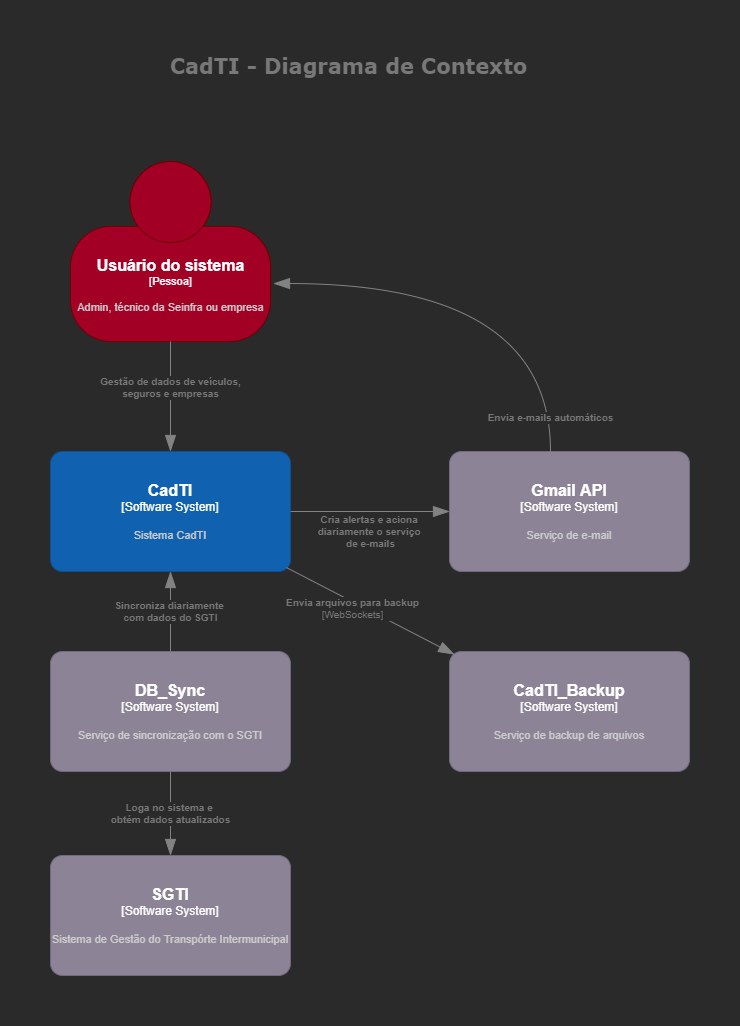

The diagram above was exported from draw.io. Its source (the exported page's mxGraphModel, read from the mxfile embedded in the PNG):
<mxGraphModel dx="1566" dy="921" grid="1" gridSize="10" guides="1" tooltips="1" connect="1" arrows="1" fold="1" page="1" pageScale="1" pageWidth="827" pageHeight="1169" math="0" shadow="0">
  <root>
    <mxCell id="0" />
    <mxCell id="1" parent="0" />
    <object placeholders="1" c4Name="Usuário do sistema" c4Type="Pessoa" c4Description="Admin, técnico da Seinfra ou empresa" label="&lt;font style=&quot;font-size: 16px&quot;&gt;&lt;b&gt;%c4Name%&lt;/b&gt;&lt;/font&gt;&lt;div&gt;[%c4Type%]&lt;/div&gt;&lt;br&gt;&lt;div&gt;&lt;font style=&quot;font-size: 11px&quot;&gt;&lt;font color=&quot;#cccccc&quot;&gt;%c4Description%&lt;/font&gt;&lt;/div&gt;" id="8EwYy-G7207m7vS4SOd8-1">
      <mxCell style="html=1;fontSize=11;dashed=0;whitespace=wrap;fillColor=#a20025;strokeColor=#6F0000;fontColor=#ffffff;shape=mxgraph.c4.person2;align=center;metaEdit=1;points=[[0.5,0,0],[1,0.5,0],[1,0.75,0],[0.75,1,0],[0.5,1,0],[0.25,1,0],[0,0.75,0],[0,0.5,0]];resizable=0;" parent="1" vertex="1">
        <mxGeometry x="116" y="166" width="200" height="180" as="geometry" />
      </mxCell>
    </object>
    <object placeholders="1" c4Name="CadTI" c4Type="Software System" c4Description="Sistema CadTI" label="&lt;font style=&quot;font-size: 16px&quot;&gt;&lt;b&gt;%c4Name%&lt;/b&gt;&lt;/font&gt;&lt;div&gt;[%c4Type%]&lt;/div&gt;&lt;br&gt;&lt;div&gt;&lt;font style=&quot;font-size: 11px&quot;&gt;&lt;font color=&quot;#cccccc&quot;&gt;%c4Description%&lt;/font&gt;&lt;/div&gt;" id="8EwYy-G7207m7vS4SOd8-2">
      <mxCell style="rounded=1;whiteSpace=wrap;html=1;labelBackgroundColor=none;fillColor=#1061B0;fontColor=#ffffff;align=center;arcSize=10;strokeColor=#0D5091;metaEdit=1;resizable=0;points=[[0.25,0,0],[0.5,0,0],[0.75,0,0],[1,0.25,0],[1,0.5,0],[1,0.75,0],[0.75,1,0],[0.5,1,0],[0.25,1,0],[0,0.75,0],[0,0.5,0],[0,0.25,0]];" parent="1" vertex="1">
        <mxGeometry x="96" y="456" width="240" height="120" as="geometry" />
      </mxCell>
    </object>
    <object placeholders="1" c4Name="DB_Sync" c4Type="Software System" c4Description="Serviço de sincronização com o SGTI" label="&lt;font style=&quot;font-size: 16px&quot;&gt;&lt;b&gt;%c4Name%&lt;/b&gt;&lt;/font&gt;&lt;div&gt;[%c4Type%]&lt;/div&gt;&lt;br&gt;&lt;div&gt;&lt;font style=&quot;font-size: 11px&quot;&gt;&lt;font color=&quot;#cccccc&quot;&gt;%c4Description%&lt;/font&gt;&lt;/div&gt;" id="8EwYy-G7207m7vS4SOd8-3">
      <mxCell style="rounded=1;whiteSpace=wrap;html=1;labelBackgroundColor=none;fillColor=#8C8496;fontColor=#ffffff;align=center;arcSize=10;strokeColor=#736782;metaEdit=1;resizable=0;points=[[0.25,0,0],[0.5,0,0],[0.75,0,0],[1,0.25,0],[1,0.5,0],[1,0.75,0],[0.75,1,0],[0.5,1,0],[0.25,1,0],[0,0.75,0],[0,0.5,0],[0,0.25,0]];" parent="1" vertex="1">
        <mxGeometry x="96" y="656" width="240" height="120" as="geometry" />
      </mxCell>
    </object>
    <object placeholders="1" c4Name="SGTI" c4Type="Software System" c4Description="Sistema de Gestão do Transpórte Intermunicipal" label="&lt;font style=&quot;font-size: 16px&quot;&gt;&lt;b&gt;%c4Name%&lt;/b&gt;&lt;/font&gt;&lt;div&gt;[%c4Type%]&lt;/div&gt;&lt;br&gt;&lt;div&gt;&lt;font style=&quot;font-size: 11px&quot;&gt;&lt;font color=&quot;#cccccc&quot;&gt;%c4Description%&lt;/font&gt;&lt;/div&gt;" id="8EwYy-G7207m7vS4SOd8-4">
      <mxCell style="rounded=1;whiteSpace=wrap;html=1;labelBackgroundColor=none;fillColor=#8C8496;fontColor=#ffffff;align=center;arcSize=10;strokeColor=#736782;metaEdit=1;resizable=0;points=[[0.25,0,0],[0.5,0,0],[0.75,0,0],[1,0.25,0],[1,0.5,0],[1,0.75,0],[0.75,1,0],[0.5,1,0],[0.25,1,0],[0,0.75,0],[0,0.5,0],[0,0.25,0]];" parent="1" vertex="1">
        <mxGeometry x="96" y="860" width="240" height="120" as="geometry" />
      </mxCell>
    </object>
    <object placeholders="1" c4Name="Gmail API" c4Type="Software System" c4Description="Serviço de e-mail" label="&lt;font style=&quot;font-size: 16px&quot;&gt;&lt;b&gt;%c4Name%&lt;/b&gt;&lt;/font&gt;&lt;div&gt;[%c4Type%]&lt;/div&gt;&lt;br&gt;&lt;div&gt;&lt;font style=&quot;font-size: 11px&quot;&gt;&lt;font color=&quot;#cccccc&quot;&gt;%c4Description%&lt;/font&gt;&lt;/div&gt;" id="8EwYy-G7207m7vS4SOd8-5">
      <mxCell style="rounded=1;whiteSpace=wrap;html=1;labelBackgroundColor=none;fillColor=#8C8496;fontColor=#ffffff;align=center;arcSize=10;strokeColor=#736782;metaEdit=1;resizable=0;points=[[0.25,0,0],[0.5,0,0],[0.75,0,0],[1,0.25,0],[1,0.5,0],[1,0.75,0],[0.75,1,0],[0.5,1,0],[0.25,1,0],[0,0.75,0],[0,0.5,0],[0,0.25,0]];" parent="1" vertex="1">
        <mxGeometry x="495" y="456" width="240" height="120" as="geometry" />
      </mxCell>
    </object>
    <object placeholders="1" c4Type="Relationship" c4Description="Envia e-mails automáticos" label="&lt;div style=&quot;text-align: left&quot;&gt;&lt;div style=&quot;text-align: center&quot;&gt;&lt;b&gt;%c4Description%&lt;/b&gt;&lt;/div&gt;&lt;/div&gt;" id="8EwYy-G7207m7vS4SOd8-8">
      <mxCell style="endArrow=blockThin;html=1;fontSize=10;fontColor=#787878;strokeWidth=1;endFill=1;strokeColor=#828282;elbow=vertical;metaEdit=1;endSize=14;startSize=14;jumpStyle=arc;jumpSize=16;edgeStyle=orthogonalEdgeStyle;entryX=1.015;entryY=0.678;entryDx=0;entryDy=0;entryPerimeter=0;curved=1;" parent="1" source="8EwYy-G7207m7vS4SOd8-5" target="8EwYy-G7207m7vS4SOd8-1" edge="1">
        <mxGeometry x="-0.8476" width="240" relative="1" as="geometry">
          <mxPoint x="546" y="286" as="sourcePoint" />
          <mxPoint x="336" y="276" as="targetPoint" />
          <Array as="points">
            <mxPoint x="596" y="288" />
          </Array>
          <mxPoint as="offset" />
        </mxGeometry>
      </mxCell>
    </object>
    <object placeholders="1" c4Type="Relationship" c4Description="Gestão de dados de veículos,&#10;seguros e empresas" label="&lt;div style=&quot;text-align: left&quot;&gt;&lt;div style=&quot;text-align: center&quot;&gt;&lt;b&gt;%c4Description%&lt;/b&gt;&lt;/div&gt;&lt;/div&gt;" id="8EwYy-G7207m7vS4SOd8-9">
      <mxCell style="endArrow=blockThin;html=1;fontSize=10;fontColor=#787878;strokeWidth=1;endFill=1;strokeColor=#828282;elbow=vertical;metaEdit=1;endSize=14;startSize=14;jumpStyle=arc;jumpSize=16;rounded=1;edgeStyle=orthogonalEdgeStyle;exitX=0.5;exitY=1;exitDx=0;exitDy=0;exitPerimeter=0;entryX=0.5;entryY=0;entryDx=0;entryDy=0;entryPerimeter=0;" parent="1" source="8EwYy-G7207m7vS4SOd8-1" target="8EwYy-G7207m7vS4SOd8-2" edge="1">
        <mxGeometry x="-0.1667" width="240" relative="1" as="geometry">
          <mxPoint x="215.5" y="376" as="sourcePoint" />
          <mxPoint x="216" y="446" as="targetPoint" />
          <mxPoint as="offset" />
        </mxGeometry>
      </mxCell>
    </object>
    <object placeholders="1" c4Type="Relationship" c4Description="Sincroniza diariamente &#10;com dados do SGTI" label="&lt;div style=&quot;text-align: left&quot;&gt;&lt;div style=&quot;text-align: center&quot;&gt;&lt;b&gt;%c4Description%&lt;/b&gt;&lt;/div&gt;&lt;/div&gt;" id="8EwYy-G7207m7vS4SOd8-10">
      <mxCell style="endArrow=blockThin;html=1;fontSize=10;fontColor=#787878;strokeWidth=1;endFill=1;strokeColor=#828282;elbow=vertical;metaEdit=1;endSize=14;startSize=14;jumpStyle=arc;jumpSize=16;rounded=1;edgeStyle=orthogonalEdgeStyle;entryX=0.5;entryY=1;entryDx=0;entryDy=0;entryPerimeter=0;exitX=0.5;exitY=0;exitDx=0;exitDy=0;exitPerimeter=0;" parent="1" source="8EwYy-G7207m7vS4SOd8-3" target="8EwYy-G7207m7vS4SOd8-2" edge="1">
        <mxGeometry width="240" relative="1" as="geometry">
          <mxPoint x="215.5" y="666" as="sourcePoint" />
          <mxPoint x="215.5" y="586" as="targetPoint" />
          <mxPoint as="offset" />
        </mxGeometry>
      </mxCell>
    </object>
    <object placeholders="1" c4Type="Relationship" c4Description="Loga no sistema e &#10;obtém dados atualizados" label="&lt;div style=&quot;text-align: left&quot;&gt;&lt;div style=&quot;text-align: center&quot;&gt;&lt;b&gt;%c4Description%&lt;/b&gt;&lt;/div&gt;&lt;/div&gt;" id="8EwYy-G7207m7vS4SOd8-11">
      <mxCell style="endArrow=blockThin;html=1;fontSize=10;fontColor=#787878;strokeWidth=1;endFill=1;strokeColor=#828282;elbow=vertical;metaEdit=1;endSize=14;startSize=14;jumpStyle=arc;jumpSize=16;rounded=1;edgeStyle=orthogonalEdgeStyle;exitX=0.5;exitY=1;exitDx=0;exitDy=0;exitPerimeter=0;entryX=0.5;entryY=0;entryDx=0;entryDy=0;entryPerimeter=0;" parent="1" source="8EwYy-G7207m7vS4SOd8-3" target="8EwYy-G7207m7vS4SOd8-4" edge="1">
        <mxGeometry width="240" relative="1" as="geometry">
          <mxPoint x="215.5" y="786" as="sourcePoint" />
          <mxPoint x="216" y="846" as="targetPoint" />
          <mxPoint as="offset" />
        </mxGeometry>
      </mxCell>
    </object>
    <object placeholders="1" c4Type="Relationship" c4Description="Cria alertas e aciona &#10;diariamente o serviço &#10;de e-mails" label="&lt;div style=&quot;text-align: left&quot;&gt;&lt;div style=&quot;text-align: center&quot;&gt;&lt;b&gt;%c4Description%&lt;/b&gt;&lt;/div&gt;&lt;/div&gt;" id="8EwYy-G7207m7vS4SOd8-12">
      <mxCell style="endArrow=blockThin;html=1;fontSize=10;fontColor=#787878;strokeWidth=1;endFill=1;strokeColor=#828282;elbow=vertical;metaEdit=1;endSize=14;startSize=14;jumpStyle=arc;jumpSize=16;rounded=1;edgeStyle=orthogonalEdgeStyle;exitX=1;exitY=0.5;exitDx=0;exitDy=0;exitPerimeter=0;entryX=0;entryY=0.5;entryDx=0;entryDy=0;entryPerimeter=0;" parent="1" source="8EwYy-G7207m7vS4SOd8-2" target="8EwYy-G7207m7vS4SOd8-5" edge="1">
        <mxGeometry x="0.0063" y="-20" width="240" relative="1" as="geometry">
          <mxPoint x="356" y="515.5" as="sourcePoint" />
          <mxPoint x="466" y="515.5" as="targetPoint" />
          <mxPoint as="offset" />
        </mxGeometry>
      </mxCell>
    </object>
    <mxCell id="FKPxF9c3coFd25yMExfV-4" value="CadTI - Diagrama de Contexto" style="text;html=1;resizable=0;autosize=1;align=center;verticalAlign=middle;points=[];fillColor=none;strokeColor=none;rounded=0;fontStyle=1;fontSize=21;fontColor=#787878;fontFamily=Verdana;" parent="1" vertex="1">
      <mxGeometry x="209" y="55" width="370" height="30" as="geometry" />
    </mxCell>
    <object placeholders="1" c4Name="CadTI_Backup" c4Type="Software System" c4Description="Serviço de backup de arquivos" label="&lt;font style=&quot;font-size: 16px&quot;&gt;&lt;b&gt;%c4Name%&lt;/b&gt;&lt;/font&gt;&lt;div&gt;[%c4Type%]&lt;/div&gt;&lt;br&gt;&lt;div&gt;&lt;font style=&quot;font-size: 11px&quot;&gt;&lt;font color=&quot;#cccccc&quot;&gt;%c4Description%&lt;/font&gt;&lt;/div&gt;" id="OFD_coEXjBDrjaPsk44--1">
      <mxCell style="rounded=1;whiteSpace=wrap;html=1;labelBackgroundColor=none;fillColor=#8C8496;fontColor=#ffffff;align=center;arcSize=10;strokeColor=#736782;metaEdit=1;resizable=0;points=[[0.25,0,0],[0.5,0,0],[0.75,0,0],[1,0.25,0],[1,0.5,0],[1,0.75,0],[0.75,1,0],[0.5,1,0],[0.25,1,0],[0,0.75,0],[0,0.5,0],[0,0.25,0]];" parent="1" vertex="1">
        <mxGeometry x="495" y="656" width="240" height="120" as="geometry" />
      </mxCell>
    </object>
    <object placeholders="1" c4Type="Relationship" c4Technology="WebSockets" c4Description="Envia arquivos para backup" label="&lt;div style=&quot;text-align: left&quot;&gt;&lt;div style=&quot;text-align: center&quot;&gt;&lt;b&gt;%c4Description%&lt;/b&gt;&lt;/div&gt;&lt;div style=&quot;text-align: center&quot;&gt;[%c4Technology%]&lt;/div&gt;&lt;/div&gt;" id="OFD_coEXjBDrjaPsk44--4">
      <mxCell style="endArrow=blockThin;html=1;fontSize=10;fontColor=#787878;strokeWidth=1;endFill=1;strokeColor=#828282;elbow=vertical;metaEdit=1;endSize=14;startSize=14;jumpStyle=arc;jumpSize=16;rounded=0;exitX=0.983;exitY=0.967;exitDx=0;exitDy=0;exitPerimeter=0;entryX=0.021;entryY=0.025;entryDx=0;entryDy=0;entryPerimeter=0;" parent="1" source="8EwYy-G7207m7vS4SOd8-2" target="OFD_coEXjBDrjaPsk44--1" edge="1">
        <mxGeometry x="-0.1724" y="-6" width="240" relative="1" as="geometry">
          <mxPoint x="470" y="830" as="sourcePoint" />
          <mxPoint x="600" y="940" as="targetPoint" />
          <mxPoint as="offset" />
        </mxGeometry>
      </mxCell>
    </object>
  </root>
</mxGraphModel>